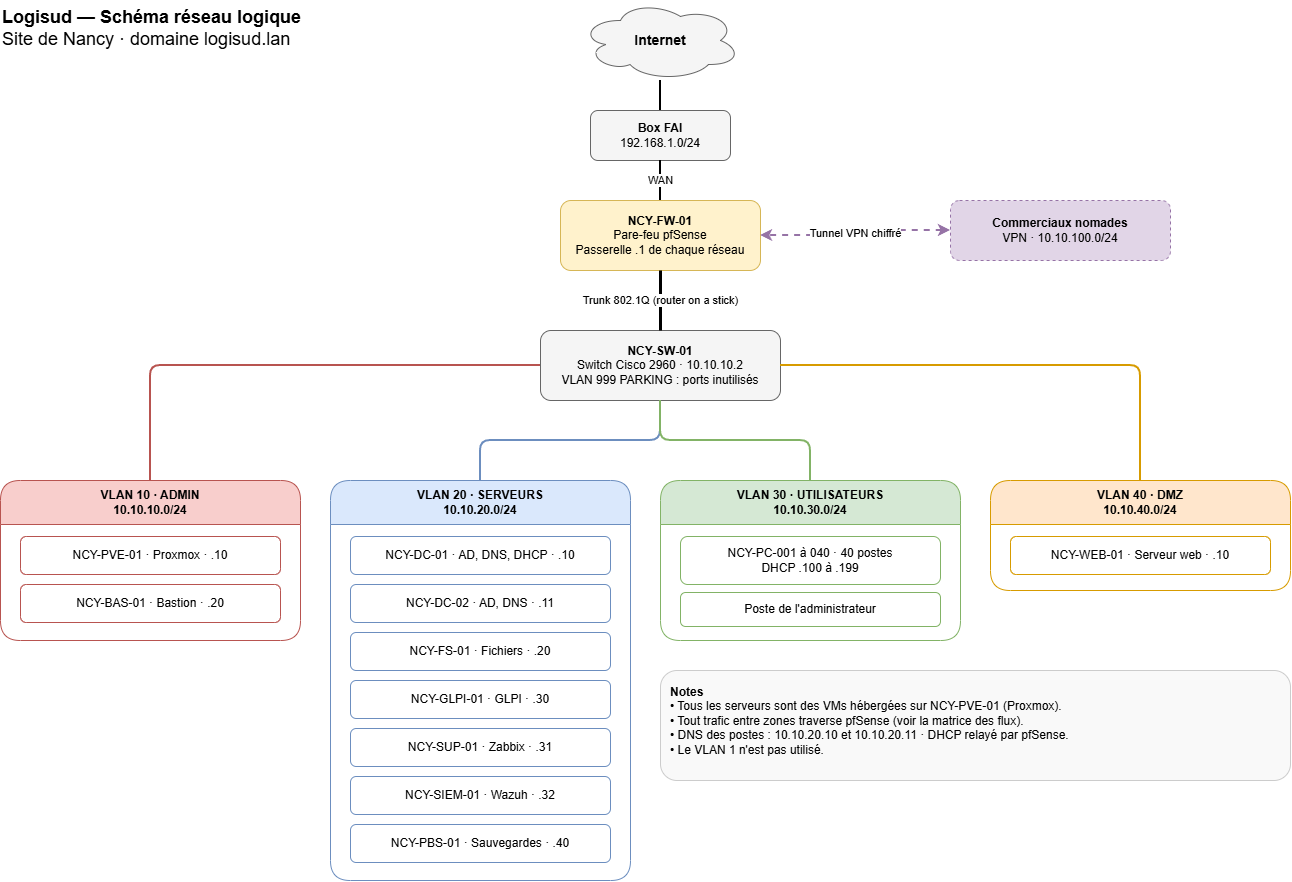

The diagram above was exported from draw.io. Its source (the exported page's mxGraphModel, read from the mxfile embedded in the PNG):
<mxGraphModel dx="1372" dy="1135" grid="1" gridSize="10" guides="1" tooltips="1" connect="1" arrows="1" fold="1" page="1" pageScale="1" pageWidth="1360" pageHeight="1020" background="light-dark(#FFFFFF,#121212)" math="0" shadow="0">
  <root>
    <mxCell id="0" />
    <mxCell id="1" parent="0" />
    <mxCell id="title" parent="1" style="text;html=1;align=left;verticalAlign=top;fontSize=18;" value="&lt;b&gt;Logisud — Schéma réseau logique&lt;/b&gt;&lt;br&gt;Site de Nancy · domaine logisud.lan" vertex="1">
      <mxGeometry height="60" width="420" x="20" y="20" as="geometry" />
    </mxCell>
    <mxCell id="internet" parent="1" style="ellipse;shape=cloud;whiteSpace=wrap;html=1;fillColor=#f5f5f5;strokeColor=#666666;fontSize=14;" value="&lt;b&gt;Internet&lt;/b&gt;" vertex="1">
      <mxGeometry height="80" width="160" x="600" y="20" as="geometry" />
    </mxCell>
    <mxCell id="box" parent="1" style="rounded=1;whiteSpace=wrap;html=1;fillColor=#f5f5f5;strokeColor=#666666;" value="&lt;b&gt;Box FAI&lt;/b&gt;&lt;br&gt;192.168.1.0/24" vertex="1">
      <mxGeometry height="50" width="140" x="610" y="130" as="geometry" />
    </mxCell>
    <mxCell id="fw" parent="1" style="rounded=1;whiteSpace=wrap;html=1;fillColor=#fff2cc;strokeColor=#d6b656;fontSize=12;" value="&lt;b&gt;NCY-FW-01&lt;/b&gt;&lt;br&gt;Pare-feu pfSense&lt;br&gt;Passerelle .1 de chaque réseau" vertex="1">
      <mxGeometry height="70" width="200" x="580" y="220" as="geometry" />
    </mxCell>
    <mxCell id="vpn" parent="1" style="rounded=1;whiteSpace=wrap;html=1;fillColor=#e1d5e7;strokeColor=#9673a6;dashed=1;" value="&lt;b&gt;Commerciaux nomades&lt;/b&gt;&lt;br&gt;VPN · 10.10.100.0/24" vertex="1">
      <mxGeometry height="60" width="220" x="970" y="220" as="geometry" />
    </mxCell>
    <mxCell id="sw" parent="1" style="rounded=1;whiteSpace=wrap;html=1;fillColor=#f5f5f5;strokeColor=#666666;" value="&lt;b&gt;NCY-SW-01&lt;/b&gt;&lt;br&gt;Switch Cisco 2960 · 10.10.10.2&lt;br&gt;VLAN 999 PARKING : ports inutilisés" vertex="1">
      <mxGeometry height="70" width="240" x="560" y="350" as="geometry" />
    </mxCell>
    <mxCell id="admin" parent="1" style="swimlane;whiteSpace=wrap;html=1;startSize=44;fillColor=#f8cecc;strokeColor=#b85450;fontStyle=1;rounded=1;" value="VLAN 10 · ADMIN&lt;br&gt;10.10.10.0/24" vertex="1">
      <mxGeometry height="160" width="300" x="20" y="500" as="geometry" />
    </mxCell>
    <mxCell id="pve" parent="admin" style="rounded=1;whiteSpace=wrap;html=1;fillColor=#ffffff;strokeColor=#b85450;" value="NCY-PVE-01 · Proxmox · .10" vertex="1">
      <mxGeometry height="38" width="260" x="20" y="56" as="geometry" />
    </mxCell>
    <mxCell id="bas" parent="admin" style="rounded=1;whiteSpace=wrap;html=1;fillColor=#ffffff;strokeColor=#b85450;" value="NCY-BAS-01 · Bastion · .20" vertex="1">
      <mxGeometry height="38" width="260" x="20" y="104" as="geometry" />
    </mxCell>
    <mxCell id="srv" parent="1" style="swimlane;whiteSpace=wrap;html=1;startSize=44;fillColor=#dae8fc;strokeColor=#6c8ebf;fontStyle=1;rounded=1;" value="VLAN 20 · SERVEURS&lt;br&gt;10.10.20.0/24" vertex="1">
      <mxGeometry height="400" width="300" x="350" y="500" as="geometry" />
    </mxCell>
    <mxCell id="dc1" parent="srv" style="rounded=1;whiteSpace=wrap;html=1;fillColor=#ffffff;strokeColor=#6c8ebf;" value="NCY-DC-01 · AD, DNS, DHCP · .10" vertex="1">
      <mxGeometry height="38" width="260" x="20" y="56" as="geometry" />
    </mxCell>
    <mxCell id="dc2" parent="srv" style="rounded=1;whiteSpace=wrap;html=1;fillColor=#ffffff;strokeColor=#6c8ebf;" value="NCY-DC-02 · AD, DNS · .11" vertex="1">
      <mxGeometry height="38" width="260" x="20" y="104" as="geometry" />
    </mxCell>
    <mxCell id="fs" parent="srv" style="rounded=1;whiteSpace=wrap;html=1;fillColor=#ffffff;strokeColor=#6c8ebf;" value="NCY-FS-01 · Fichiers · .20" vertex="1">
      <mxGeometry height="38" width="260" x="20" y="152" as="geometry" />
    </mxCell>
    <mxCell id="glpi" parent="srv" style="rounded=1;whiteSpace=wrap;html=1;fillColor=#ffffff;strokeColor=#6c8ebf;" value="NCY-GLPI-01 · GLPI · .30" vertex="1">
      <mxGeometry height="38" width="260" x="20" y="200" as="geometry" />
    </mxCell>
    <mxCell id="sup" parent="srv" style="rounded=1;whiteSpace=wrap;html=1;fillColor=#ffffff;strokeColor=#6c8ebf;" value="NCY-SUP-01 · Zabbix · .31" vertex="1">
      <mxGeometry height="38" width="260" x="20" y="248" as="geometry" />
    </mxCell>
    <mxCell id="siem" parent="srv" style="rounded=1;whiteSpace=wrap;html=1;fillColor=#ffffff;strokeColor=#6c8ebf;" value="NCY-SIEM-01 · Wazuh · .32" vertex="1">
      <mxGeometry height="38" width="260" x="20" y="296" as="geometry" />
    </mxCell>
    <mxCell id="pbs" parent="srv" style="rounded=1;whiteSpace=wrap;html=1;fillColor=#ffffff;strokeColor=#6c8ebf;" value="NCY-PBS-01 · Sauvegardes · .40" vertex="1">
      <mxGeometry height="38" width="260" x="20" y="344" as="geometry" />
    </mxCell>
    <mxCell id="usr" parent="1" style="swimlane;whiteSpace=wrap;html=1;startSize=44;fillColor=#d5e8d4;strokeColor=#82b366;fontStyle=1;rounded=1;" value="VLAN 30 · UTILISATEURS&lt;br&gt;10.10.30.0/24" vertex="1">
      <mxGeometry height="160" width="300" x="680" y="500" as="geometry" />
    </mxCell>
    <mxCell id="pcs" parent="usr" style="rounded=1;whiteSpace=wrap;html=1;fillColor=#ffffff;strokeColor=#82b366;" value="NCY-PC-001 à 040 · 40 postes&lt;br&gt;DHCP .100 à .199" vertex="1">
      <mxGeometry height="48" width="260" x="20" y="56" as="geometry" />
    </mxCell>
    <mxCell id="pcadm" parent="usr" style="rounded=1;whiteSpace=wrap;html=1;fillColor=#ffffff;strokeColor=#82b366;" value="Poste de l'administrateur" vertex="1">
      <mxGeometry height="34" width="260" x="20" y="112" as="geometry" />
    </mxCell>
    <mxCell id="dmz" parent="1" style="swimlane;whiteSpace=wrap;html=1;startSize=44;fillColor=#ffe6cc;strokeColor=#d79b00;fontStyle=1;rounded=1;" value="VLAN 40 · DMZ&lt;br&gt;10.10.40.0/24" vertex="1">
      <mxGeometry height="110" width="300" x="1010" y="500" as="geometry" />
    </mxCell>
    <mxCell id="web" parent="dmz" style="rounded=1;whiteSpace=wrap;html=1;fillColor=#ffffff;strokeColor=#d79b00;" value="NCY-WEB-01 · Serveur web · .10" vertex="1">
      <mxGeometry height="38" width="260" x="20" y="56" as="geometry" />
    </mxCell>
    <mxCell id="e1" edge="1" parent="1" source="internet" style="endArrow=none;html=1;strokeWidth=2;" target="box">
      <mxGeometry relative="1" as="geometry" />
    </mxCell>
    <mxCell id="e2" edge="1" parent="1" source="box" style="endArrow=none;html=1;strokeWidth=2;labelBackgroundColor=#ffffff;" target="fw" value="WAN">
      <mxGeometry relative="1" as="geometry" />
    </mxCell>
    <mxCell id="e3" edge="1" parent="1" source="vpn" style="endArrow=classic;startArrow=classic;html=1;dashed=1;strokeColor=#9673a6;strokeWidth=2;labelBackgroundColor=#ffffff;edgeStyle=orthogonalEdgeStyle;" target="fw" value="Tunnel VPN chiffré">
      <mxGeometry relative="1" as="geometry" />
    </mxCell>
    <mxCell id="e4" edge="1" parent="1" source="fw" style="endArrow=none;html=1;strokeWidth=3;labelBackgroundColor=#ffffff;" target="sw" value="Trunk 802.1Q (router on a stick)">
      <mxGeometry relative="1" as="geometry" />
    </mxCell>
    <mxCell id="e5" edge="1" parent="1" source="sw" style="endArrow=none;html=1;strokeWidth=2;strokeColor=#b85450;edgeStyle=orthogonalEdgeStyle;" target="admin">
      <mxGeometry relative="1" as="geometry" />
    </mxCell>
    <mxCell id="e6" edge="1" parent="1" source="sw" style="endArrow=none;html=1;strokeWidth=2;strokeColor=#6c8ebf;edgeStyle=orthogonalEdgeStyle;" target="srv">
      <mxGeometry relative="1" as="geometry" />
    </mxCell>
    <mxCell id="e7" edge="1" parent="1" source="sw" style="endArrow=none;html=1;strokeWidth=2;strokeColor=#82b366;edgeStyle=orthogonalEdgeStyle;" target="usr">
      <mxGeometry relative="1" as="geometry" />
    </mxCell>
    <mxCell id="e8" edge="1" parent="1" source="sw" style="endArrow=none;html=1;strokeWidth=2;strokeColor=#d79b00;edgeStyle=orthogonalEdgeStyle;" target="dmz">
      <mxGeometry relative="1" as="geometry" />
    </mxCell>
    <mxCell id="note" parent="1" style="text;html=1;align=left;verticalAlign=top;whiteSpace=wrap;fontSize=12;fillColor=#f9f9f9;strokeColor=#cccccc;spacing=10;rounded=1;" value="&lt;b&gt;Notes&lt;/b&gt;&lt;br&gt;• Tous les serveurs sont des VMs hébergées sur NCY-PVE-01 (Proxmox).&lt;br&gt;• Tout trafic entre zones traverse pfSense (voir la matrice des flux).&lt;br&gt;• DNS des postes : 10.10.20.10 et 10.10.20.11 · DHCP relayé par pfSense.&lt;br&gt;• Le VLAN 1 n'est pas utilisé." vertex="1">
      <mxGeometry height="110" width="630" x="680" y="690" as="geometry" />
    </mxCell>
  </root>
</mxGraphModel>